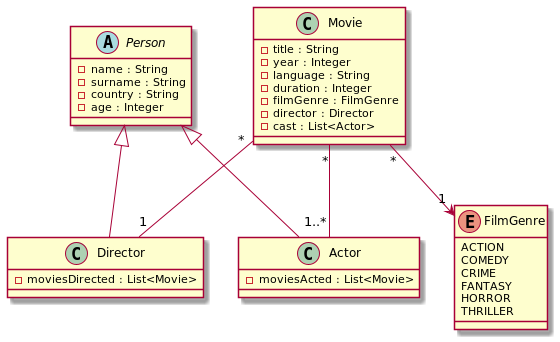

The diagram above was rendered by PlantUML. Its source (embedded in the PNG):
@startuml
abstract class Person {
    -name : String
    -surname : String
    -country : String
    -age : Integer
}
class Actor extends Person{
    -moviesActed : List<Movie>
}
class Director extends Person{
    -moviesDirected : List<Movie>
}

class Movie {
    -title : String
    -year : Integer
    -language : String
    -duration : Integer
    -filmGenre : FilmGenre
    -director : Director
    -cast : List<Actor>
}

enum FilmGenre {
    ACTION
    COMEDY
    CRIME
    FANTASY
    HORROR
    THRILLER
}

Movie "*" -- "1..*" Actor
Movie "*" -- "1" Director
Movie "*" --> "1" FilmGenre

@enduml